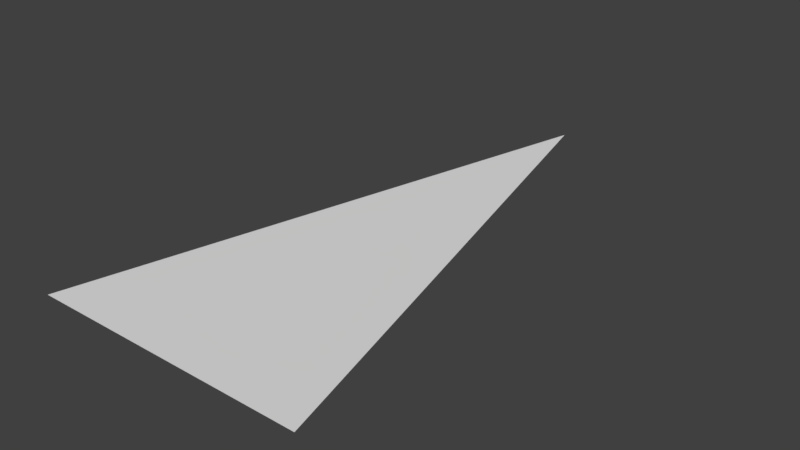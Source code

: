 # Source: Portal.blend  (saved by Blender 2.77.0; exported with 4.5.12 LTS)
import bpy
from mathutils import Matrix  # noqa: F401  (used for matrix-valued properties, if any)

bpy.ops.wm.read_factory_settings(use_empty=True)
scene = bpy.context.scene
scene.name = 'Scene'

# ---- collections
col_collection_1 = bpy.data.collections.new('Collection 1'); scene.collection.children.link(col_collection_1)

# ---- world
world_world = bpy.data.worlds.new('World'); scene.world = world_world
world_world.color = (0.05088, 0.05088, 0.05088)
world_world.use_sun_shadow = False
world_world.sun_shadow_jitter_overblur = 0.0
world_world.cycles.sampling_method = 'MANUAL'

# ---- meshes
me_plane_001 = bpy.data.meshes.new('Plane.001')
me_plane_001.from_pydata([(-1.0, -1.0, 0.0), (1.0, -1.0, 0.0), (0.0, 2.971, 0.0), (-0.5, 0.9857, 0.0), (0.0, -1.0, 0.0), (0.5, 0.9857, 0.0), (-0.75, -0.007175, 0.0), (0.5, -1.0, 0.0), (-0.5, -1.0, 0.0), (-0.25, 1.978, 0.0), (0.25, 1.978, 0.0), (0.75, -0.007175, 0.0), (0.0, 0.9857, 0.0), (-0.25, -0.007175, 0.0), (0.25, -0.007175, 0.0), (-0.875, -0.5036, 0.0), (0.75, -1.0, 0.0), (-0.25, -1.0, 0.0), (-0.375, 1.482, 0.0), (0.125, 2.475, 0.0), (0.625, 0.4892, 0.0), (0.25, 0.9857, 0.0), (-0.125, -0.5036, 0.0), (0.125, -0.5036, 0.0), (-0.625, 0.4892, 0.0), (0.25, -1.0, 0.0), (-0.75, -1.0, 0.0), (-0.125, 2.475, 0.0), (0.375, 1.482, 0.0), (0.875, -0.5036, 0.0), (-0.25, 0.9857, 0.0), (-0.375, 0.4892, 0.0), (0.375, 0.4892, 0.0), (0.5, -0.007175, 0.0), (0.375, -0.5036, 0.0), (0.625, -0.5036, 0.0), (0.125, 0.4892, 0.0), (-0.125, 0.4892, 0.0), (0.0, -0.007175, 0.0), (0.0, 1.978, 0.0), (-0.125, 1.482, 0.0), (0.125, 1.482, 0.0), (-0.5, -0.007175, 0.0), (-0.625, -0.5036, 0.0), (-0.375, -0.5036, 0.0)], [], [(0, 26, 15), (3, 30, 18), (3, 31, 30), (4, 25, 23), (14, 33, 32), (14, 34, 33), (7, 16, 35), (12, 36, 21), (12, 37, 36), (13, 22, 38), (9, 39, 27), (9, 40, 39), (12, 21, 41), (6, 42, 24), (6, 43, 42), (8, 17, 44), (44, 22, 13), (44, 17, 22), (17, 4, 22), (42, 44, 13), (42, 43, 44), (43, 8, 44), (24, 31, 3), (24, 42, 31), (42, 13, 31), (41, 28, 10), (41, 21, 28), (21, 5, 28), (39, 41, 10), (39, 40, 41), (40, 12, 41), (27, 19, 2), (27, 39, 19), (39, 10, 19), (38, 23, 14), (38, 22, 23), (22, 4, 23), (36, 38, 14), (36, 37, 38), (37, 13, 38), (21, 32, 5), (21, 36, 32), (36, 14, 32), (35, 29, 11), (35, 16, 29), (16, 1, 29), (33, 35, 11), (33, 34, 35), (34, 7, 35), (32, 20, 5), (32, 33, 20), (33, 11, 20), (23, 34, 14), (23, 25, 34), (25, 7, 34), (30, 37, 12), (30, 31, 37), (31, 13, 37), (18, 40, 9), (18, 30, 40), (30, 12, 40), (15, 43, 6), (15, 26, 43), (26, 8, 43)])
_uv = me_plane_001.uv_layers.new(name='UVMap')
_uv.uv.foreach_set('vector', [0.0, 0.0, 0.125, 0.0, 0.0625, 0.125, 0.25, 0.5, 0.375, 0.5, 0.3125, 0.625, 0.25, 0.5, 0.3125, 0.375, 0.375, 0.5, 0.5, 0.0, 0.625, 0.0, 0.5625, 0.125, 0.625, 0.25, 0.75, 0.25, 0.6875, 0.375, 0.625, 0.25, 0.6875, 0.125, 0.75, 0.25, 0.75, 0.0, 0.875, 0.0, 0.8125, 0.125, 0.5, 0.5, 0.5625, 0.375, 0.625, 0.5, 0.5, 0.5, 0.4375, 0.375, 0.5625, 0.375, 0.375, 0.25, 0.4375, 0.125, 0.5, 0.25, 0.375, 0.75, 0.5, 0.75, 0.4375, 0.875, 0.375, 0.75, 0.4375, 0.625, 0.5, 0.75, 0.5, 0.5, 0.625, 0.5, 0.5625, 0.625, 0.125, 0.25, 0.25, 0.25, 0.1875, 0.375, 0.125, 0.25, 0.1875, 0.125, 0.25, 0.25, 0.25, 0.0, 0.375, 0.0, 0.3125, 0.125, 0.3125, 0.125, 0.4375, 0.125, 0.375, 0.25, 0.3125, 0.125, 0.375, 0.0, 0.4375, 0.125, 0.375, 0.0, 0.5, 0.0, 0.4375, 0.125, 0.25, 0.25, 0.3125, 0.125, 0.375, 0.25, 0.25, 0.25, 0.1875, 0.125, 0.3125, 0.125, 0.1875, 0.125, 0.25, 0.0, 0.3125, 0.125, 0.1875, 0.375, 0.3125, 0.375, 0.25, 0.5, 0.1875, 0.375, 0.25, 0.25, 0.3125, 0.375, 0.25, 0.25, 0.375, 0.25, 0.3125, 0.375, 0.5625, 0.625, 0.6875, 0.625, 0.625, 0.75, 0.5625, 0.625, 0.625, 0.5, 0.6875, 0.625, 0.625, 0.5, 0.75, 0.5, 0.6875, 0.625, 0.5, 0.75, 0.5625, 0.625, 0.625, 0.75, 0.5, 0.75, 0.4375, 0.625, 0.5625, 0.625, 0.4375, 0.625, 0.5, 0.5, 0.5625, 0.625, 0.4375, 0.875, 0.5625, 0.875, 0.5, 1.0, 0.4375, 0.875, 0.5, 0.75, 0.5625, 0.875, 0.5, 0.75, 0.625, 0.75, 0.5625, 0.875, 0.5, 0.25, 0.5625, 0.125, 0.625, 0.25, 0.5, 0.25, 0.4375, 0.125, 0.5625, 0.125, 0.4375, 0.125, 0.5, 0.0, 0.5625, 0.125, 0.5625, 0.375, 0.5, 0.25, 0.625, 0.25, 0.5625, 0.375, 0.4375, 0.375, 0.5, 0.25, 0.4375, 0.375, 0.375, 0.25, 0.5, 0.25, 0.625, 0.5, 0.6875, 0.375, 0.75, 0.5, 0.625, 0.5, 0.5625, 0.375, 0.6875, 0.375, 0.5625, 0.375, 0.625, 0.25, 0.6875, 0.375, 0.8125, 0.125, 0.9375, 0.125, 0.875, 0.25, 0.8125, 0.125, 0.875, 0.0, 0.9375, 0.125, 0.875, 0.0, 1.0, 0.0, 0.9375, 0.125, 0.75, 0.25, 0.8125, 0.125, 0.875, 0.25, 0.75, 0.25, 0.6875, 0.125, 0.8125, 0.125, 0.6875, 0.125, 0.75, 0.0, 0.8125, 0.125, 0.6875, 0.375, 0.8125, 0.375, 0.75, 0.5, 0.6875, 0.375, 0.75, 0.25, 0.8125, 0.375, 0.75, 0.25, 0.875, 0.25, 0.8125, 0.375, 0.5625, 0.125, 0.6875, 0.125, 0.625, 0.25, 0.5625, 0.125, 0.625, 0.0, 0.6875, 0.125, 0.625, 0.0, 0.75, 0.0, 0.6875, 0.125, 0.375, 0.5, 0.4375, 0.375, 0.5, 0.5, 0.375, 0.5, 0.3125, 0.375, 0.4375, 0.375, 0.3125, 0.375, 0.375, 0.25, 0.4375, 0.375, 0.3125, 0.625, 0.4375, 0.625, 0.375, 0.75, 0.3125, 0.625, 0.375, 0.5, 0.4375, 0.625, 0.375, 0.5, 0.5, 0.5, 0.4375, 0.625, 0.0625, 0.125, 0.1875, 0.125, 0.125, 0.25, 0.0625, 0.125, 0.125, 0.0, 0.1875, 0.125, 0.125, 0.0, 0.25, 0.0, 0.1875, 0.125])
me_plane_001.use_remesh_preserve_volume = False
me_plane_001.use_remesh_preserve_attributes = False
me_plane_001.use_mirror_vertex_groups = False
me_plane_001.update()

# ---- objects
ob_plane = bpy.data.objects.new('Plane', me_plane_001)

# ---- transforms, parenting, visibility, modifiers, constraints
ob_plane.location = (0.0, 0.0, 0.0)
ob_plane.lineart.crease_threshold = 0.0

# ---- collection membership
col_collection_1.objects.link(ob_plane)

# ---- scene / render settings (as saved in the file)
scene.frame_start = 1; scene.frame_end = 250; scene.frame_set(1)
scene.render.engine = 'BLENDER_EEVEE_NEXT'
scene.render.resolution_percentage = 50
scene.render.dither_intensity = 0.0
scene.cycles.use_denoising = False
scene.cycles.samples = 128
scene.cycles.sampling_pattern = 'TABULATED_SOBOL'
scene.cycles.light_sampling_threshold = 0.0
scene.cycles.use_adaptive_sampling = False
scene.cycles.use_light_tree = False
scene.cycles.blur_glossy = 0.0
scene.cycles.sample_clamp_indirect = 0.0
scene.view_settings.view_transform = 'Standard'
bpy.context.view_layer.update()

# ---- added for rendering (the .blend has no active camera and no usable light): camera, sun
cam_auto = bpy.data.cameras.new('AutoCamera')
cam_auto.lens = 50.0
cam_auto.sensor_width = 36.0
cam_auto.clip_end = 1000.0
ob_auto_camera = bpy.data.objects.new('AutoCamera', cam_auto)
scene.collection.objects.link(ob_auto_camera)
ob_auto_camera.location = (4.114, -3.95115, 3.2912)
ob_auto_camera.rotation_euler = (1.09748, -7.21219e-08, 0.694738)
scene.camera = ob_auto_camera
light_auto_sun = bpy.data.lights.new('AutoSun', 'SUN')
light_auto_sun.energy = 3.0
light_auto_sun.angle = 0.0523599
ob_auto_sun = bpy.data.objects.new('AutoSun', light_auto_sun)
scene.collection.objects.link(ob_auto_sun)
ob_auto_sun.rotation_euler = (0.872665, 0.174533, 0.523599)
bpy.context.view_layer.update()
